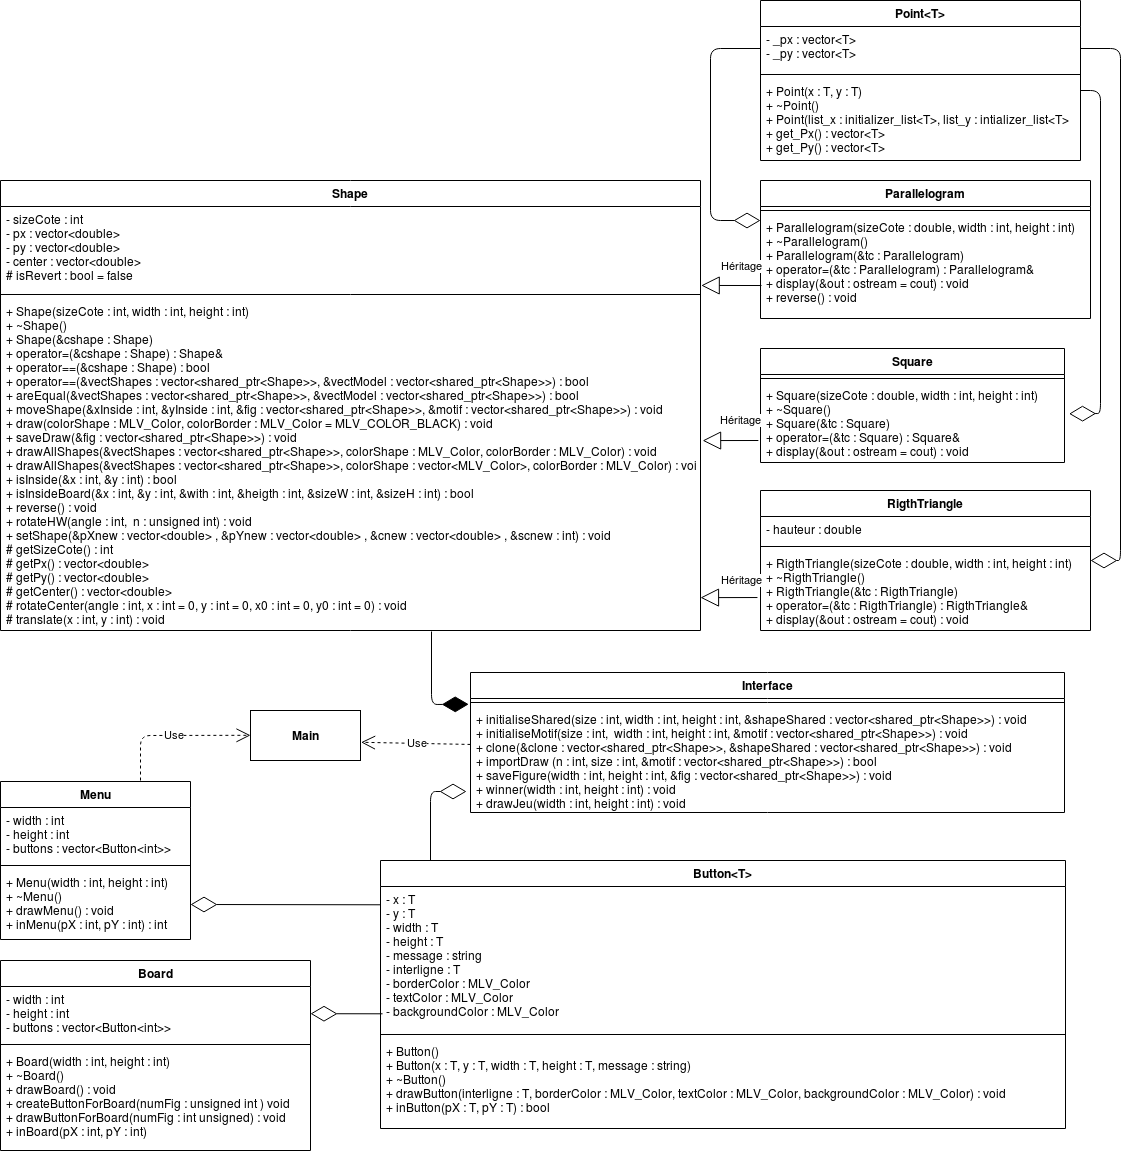

The diagram above was exported from draw.io. Its source (the exported page's mxGraphModel, read from the mxfile embedded in the PNG):
<mxGraphModel dx="2254" dy="3391" grid="1" gridSize="10" guides="1" tooltips="1" connect="1" arrows="1" fold="1" page="1" pageScale="1" pageWidth="1169" pageHeight="827" math="0" shadow="0">
  <root>
    <mxCell id="0" />
    <mxCell id="1" parent="0" />
    <mxCell id="ruAlgniqLTJPygA5N7nR-1" value="Shape" style="swimlane;fontStyle=1;align=center;verticalAlign=top;childLayout=stackLayout;horizontal=1;startSize=26;horizontalStack=0;resizeParent=1;resizeParentMax=0;resizeLast=0;collapsible=1;marginBottom=0;" parent="1" vertex="1">
      <mxGeometry x="20" y="-2280" width="700" height="450" as="geometry" />
    </mxCell>
    <mxCell id="ruAlgniqLTJPygA5N7nR-2" value="- sizeCote : int&#10;- px : vector&lt;double&gt;&#10;- py : vector&lt;double&gt;&#10;- center : vector&lt;double&gt;&#10;# isRevert : bool = false&#10;" style="text;strokeColor=none;fillColor=none;align=left;verticalAlign=top;spacingLeft=4;spacingRight=4;overflow=hidden;rotatable=0;points=[[0,0.5],[1,0.5]];portConstraint=eastwest;" parent="ruAlgniqLTJPygA5N7nR-1" vertex="1">
      <mxGeometry y="26" width="700" height="84" as="geometry" />
    </mxCell>
    <mxCell id="ruAlgniqLTJPygA5N7nR-3" value="" style="line;strokeWidth=1;fillColor=none;align=left;verticalAlign=middle;spacingTop=-1;spacingLeft=3;spacingRight=3;rotatable=0;labelPosition=right;points=[];portConstraint=eastwest;" parent="ruAlgniqLTJPygA5N7nR-1" vertex="1">
      <mxGeometry y="110" width="700" height="8" as="geometry" />
    </mxCell>
    <mxCell id="ruAlgniqLTJPygA5N7nR-4" value="+ Shape(sizeCote : int, width : int, height : int)&#10;+ ~Shape()&#10;+ Shape(&amp;cshape : Shape)&#10;+ operator=(&amp;cshape : Shape) : Shape&amp;&#10;+ operator==(&amp;cshape : Shape) : bool&#10;+ operator==(&amp;vectShapes : vector&lt;shared_ptr&lt;Shape&gt;&gt;, &amp;vectModel : vector&lt;shared_ptr&lt;Shape&gt;&gt;) : bool&#10;+ areEqual(&amp;vectShapes : vector&lt;shared_ptr&lt;Shape&gt;&gt;, &amp;vectModel : vector&lt;shared_ptr&lt;Shape&gt;&gt;) : bool&#10;+ moveShape(&amp;xInside : int, &amp;yInside : int, &amp;fig : vector&lt;shared_ptr&lt;Shape&gt;&gt;, &amp;motif : vector&lt;shared_ptr&lt;Shape&gt;&gt;) : void&#10;+ draw(colorShape : MLV_Color, colorBorder : MLV_Color = MLV_COLOR_BLACK) : void&#10;+ saveDraw(&amp;fig : vector&lt;shared_ptr&lt;Shape&gt;&gt;) : void&#10;+ drawAllShapes(&amp;vectShapes : vector&lt;shared_ptr&lt;Shape&gt;&gt;, colorShape : MLV_Color, colorBorder : MLV_Color) : void&#10;+ drawAllShapes(&amp;vectShapes : vector&lt;shared_ptr&lt;Shape&gt;&gt;, colorShape : vector&lt;MLV_Color&gt;, colorBorder : MLV_Color) : void+ display(&amp;out : ostream = cout) : void&#10;+ isInside(&amp;x : int, &amp;y : int) : bool&#10;+ isInsideBoard(&amp;x : int, &amp;y : int, &amp;with : int, &amp;heigth : int, &amp;sizeW : int, &amp;sizeH : int) : bool&#10;+ reverse() : void&#10;+ rotateHW(angle : int,  n : unsigned int) : void&#10;+ setShape(&amp;pXnew : vector&lt;double&gt; , &amp;pYnew : vector&lt;double&gt; , &amp;cnew : vector&lt;double&gt; , &amp;scnew : int) : void&#10;# getSizeCote() : int&#10;# getPx() : vector&lt;double&gt;&#10;# getPy() : vector&lt;double&gt;&#10;# getCenter() : vector&lt;double&gt;&#10;# rotateCenter(angle : int, x : int = 0, y : int = 0, x0 : int = 0, y0 : int = 0) : void&#10;# translate(x : int, y : int) : void" style="text;strokeColor=none;fillColor=none;align=left;verticalAlign=top;spacingLeft=4;spacingRight=4;overflow=hidden;rotatable=0;points=[[0,0.5],[1,0.5]];portConstraint=eastwest;" parent="ruAlgniqLTJPygA5N7nR-1" vertex="1">
      <mxGeometry y="118" width="700" height="332" as="geometry" />
    </mxCell>
    <mxCell id="ruAlgniqLTJPygA5N7nR-5" value="RigthTriangle" style="swimlane;fontStyle=1;align=center;verticalAlign=top;childLayout=stackLayout;horizontal=1;startSize=26;horizontalStack=0;resizeParent=1;resizeParentMax=0;resizeLast=0;collapsible=1;marginBottom=0;" parent="1" vertex="1">
      <mxGeometry x="780" y="-1970" width="330" height="140" as="geometry" />
    </mxCell>
    <mxCell id="ruAlgniqLTJPygA5N7nR-6" value="- hauteur : double" style="text;strokeColor=none;fillColor=none;align=left;verticalAlign=top;spacingLeft=4;spacingRight=4;overflow=hidden;rotatable=0;points=[[0,0.5],[1,0.5]];portConstraint=eastwest;" parent="ruAlgniqLTJPygA5N7nR-5" vertex="1">
      <mxGeometry y="26" width="330" height="26" as="geometry" />
    </mxCell>
    <mxCell id="ruAlgniqLTJPygA5N7nR-7" value="" style="line;strokeWidth=1;fillColor=none;align=left;verticalAlign=middle;spacingTop=-1;spacingLeft=3;spacingRight=3;rotatable=0;labelPosition=right;points=[];portConstraint=eastwest;" parent="ruAlgniqLTJPygA5N7nR-5" vertex="1">
      <mxGeometry y="52" width="330" height="8" as="geometry" />
    </mxCell>
    <mxCell id="ruAlgniqLTJPygA5N7nR-8" value="+ RigthTriangle(sizeCote : double, width : int, height : int)&#10;+ ~RigthTriangle()&#10;+ RigthTriangle(&amp;tc : RigthTriangle)&#10;+ operator=(&amp;tc : RigthTriangle) : RigthTriangle&amp; &#10;+ display(&amp;out : ostream = cout) : void" style="text;strokeColor=none;fillColor=none;align=left;verticalAlign=top;spacingLeft=4;spacingRight=4;overflow=hidden;rotatable=0;points=[[0,0.5],[1,0.5]];portConstraint=eastwest;" parent="ruAlgniqLTJPygA5N7nR-5" vertex="1">
      <mxGeometry y="60" width="330" height="80" as="geometry" />
    </mxCell>
    <mxCell id="ruAlgniqLTJPygA5N7nR-9" value="Square" style="swimlane;fontStyle=1;align=center;verticalAlign=top;childLayout=stackLayout;horizontal=1;startSize=26;horizontalStack=0;resizeParent=1;resizeParentMax=0;resizeLast=0;collapsible=1;marginBottom=0;" parent="1" vertex="1">
      <mxGeometry x="780" y="-2112" width="304" height="114" as="geometry" />
    </mxCell>
    <mxCell id="ruAlgniqLTJPygA5N7nR-11" value="" style="line;strokeWidth=1;fillColor=none;align=left;verticalAlign=middle;spacingTop=-1;spacingLeft=3;spacingRight=3;rotatable=0;labelPosition=right;points=[];portConstraint=eastwest;" parent="ruAlgniqLTJPygA5N7nR-9" vertex="1">
      <mxGeometry y="26" width="304" height="8" as="geometry" />
    </mxCell>
    <mxCell id="ruAlgniqLTJPygA5N7nR-12" value="+ Square(sizeCote : double, width : int, height : int)&#10;+ ~Square()&#10;+ Square(&amp;tc : Square)&#10;+ operator=(&amp;tc : Square) : Square&amp;&#10;+ display(&amp;out : ostream = cout) : void" style="text;strokeColor=none;fillColor=none;align=left;verticalAlign=top;spacingLeft=4;spacingRight=4;overflow=hidden;rotatable=0;points=[[0,0.5],[1,0.5]];portConstraint=eastwest;" parent="ruAlgniqLTJPygA5N7nR-9" vertex="1">
      <mxGeometry y="34" width="304" height="80" as="geometry" />
    </mxCell>
    <mxCell id="ruAlgniqLTJPygA5N7nR-13" value="Parallelogram" style="swimlane;fontStyle=1;align=center;verticalAlign=top;childLayout=stackLayout;horizontal=1;startSize=26;horizontalStack=0;resizeParent=1;resizeParentMax=0;resizeLast=0;collapsible=1;marginBottom=0;" parent="1" vertex="1">
      <mxGeometry x="780" y="-2280" width="330" height="138" as="geometry" />
    </mxCell>
    <mxCell id="ruAlgniqLTJPygA5N7nR-15" value="" style="line;strokeWidth=1;fillColor=none;align=left;verticalAlign=middle;spacingTop=-1;spacingLeft=3;spacingRight=3;rotatable=0;labelPosition=right;points=[];portConstraint=eastwest;" parent="ruAlgniqLTJPygA5N7nR-13" vertex="1">
      <mxGeometry y="26" width="330" height="8" as="geometry" />
    </mxCell>
    <mxCell id="ruAlgniqLTJPygA5N7nR-16" value="+ Parallelogram(sizeCote : double, width : int, height : int)&#10;+ ~Parallelogram()&#10;+ Parallelogram(&amp;tc : Parallelogram)&#10;+ operator=(&amp;tc : Parallelogram) : Parallelogram&amp;&#10;+ display(&amp;out : ostream = cout) : void&#10;+ reverse() : void" style="text;strokeColor=none;fillColor=none;align=left;verticalAlign=top;spacingLeft=4;spacingRight=4;overflow=hidden;rotatable=0;points=[[0,0.5],[1,0.5]];portConstraint=eastwest;" parent="ruAlgniqLTJPygA5N7nR-13" vertex="1">
      <mxGeometry y="34" width="330" height="104" as="geometry" />
    </mxCell>
    <mxCell id="ruAlgniqLTJPygA5N7nR-17" value="Interface" style="swimlane;fontStyle=1;align=center;verticalAlign=top;childLayout=stackLayout;horizontal=1;startSize=26;horizontalStack=0;resizeParent=1;resizeParentMax=0;resizeLast=0;collapsible=1;marginBottom=0;" parent="1" vertex="1">
      <mxGeometry x="490" y="-1788" width="594" height="140" as="geometry" />
    </mxCell>
    <mxCell id="ruAlgniqLTJPygA5N7nR-19" value="" style="line;strokeWidth=1;fillColor=none;align=left;verticalAlign=middle;spacingTop=-1;spacingLeft=3;spacingRight=3;rotatable=0;labelPosition=right;points=[];portConstraint=eastwest;" parent="ruAlgniqLTJPygA5N7nR-17" vertex="1">
      <mxGeometry y="26" width="594" height="8" as="geometry" />
    </mxCell>
    <mxCell id="ruAlgniqLTJPygA5N7nR-20" value="+ initialiseShared(size : int, width : int, height : int, &amp;shapeShared : vector&lt;shared_ptr&lt;Shape&gt;&gt;) : void&#10;+ initialiseMotif(size : int,  width : int, height : int, &amp;motif : vector&lt;shared_ptr&lt;Shape&gt;&gt;) : void&#10;+ clone(&amp;clone : vector&lt;shared_ptr&lt;Shape&gt;&gt;, &amp;shapeShared : vector&lt;shared_ptr&lt;Shape&gt;&gt;) : void&#10;+ importDraw (n : int, size : int, &amp;motif : vector&lt;shared_ptr&lt;Shape&gt;&gt;) : bool&#10;+ saveFigure(width : int, height : int, &amp;fig : vector&lt;shared_ptr&lt;Shape&gt;&gt;) : void&#10;+ winner(width : int, height : int) : void&#10;+ drawJeu(width : int, height : int) : void" style="text;strokeColor=none;fillColor=none;align=left;verticalAlign=top;spacingLeft=4;spacingRight=4;overflow=hidden;rotatable=0;points=[[0,0.5],[1,0.5]];portConstraint=eastwest;" parent="ruAlgniqLTJPygA5N7nR-17" vertex="1">
      <mxGeometry y="34" width="594" height="106" as="geometry" />
    </mxCell>
    <mxCell id="ruAlgniqLTJPygA5N7nR-21" value="Menu" style="swimlane;fontStyle=1;align=center;verticalAlign=top;childLayout=stackLayout;horizontal=1;startSize=26;horizontalStack=0;resizeParent=1;resizeParentMax=0;resizeLast=0;collapsible=1;marginBottom=0;" parent="1" vertex="1">
      <mxGeometry x="20" y="-1679" width="190" height="158" as="geometry" />
    </mxCell>
    <mxCell id="ruAlgniqLTJPygA5N7nR-22" value="- width : int&#10;- height : int&#10;- buttons : vector&lt;Button&lt;int&gt;&gt;&#10;" style="text;strokeColor=none;fillColor=none;align=left;verticalAlign=top;spacingLeft=4;spacingRight=4;overflow=hidden;rotatable=0;points=[[0,0.5],[1,0.5]];portConstraint=eastwest;" parent="ruAlgniqLTJPygA5N7nR-21" vertex="1">
      <mxGeometry y="26" width="190" height="54" as="geometry" />
    </mxCell>
    <mxCell id="ruAlgniqLTJPygA5N7nR-23" value="" style="line;strokeWidth=1;fillColor=none;align=left;verticalAlign=middle;spacingTop=-1;spacingLeft=3;spacingRight=3;rotatable=0;labelPosition=right;points=[];portConstraint=eastwest;" parent="ruAlgniqLTJPygA5N7nR-21" vertex="1">
      <mxGeometry y="80" width="190" height="8" as="geometry" />
    </mxCell>
    <mxCell id="ruAlgniqLTJPygA5N7nR-24" value="+ Menu(width : int, height : int)&#10;+ ~Menu()&#10;+ drawMenu() : void&#10;+ inMenu(pX : int, pY : int) : int" style="text;strokeColor=none;fillColor=none;align=left;verticalAlign=top;spacingLeft=4;spacingRight=4;overflow=hidden;rotatable=0;points=[[0,0.5],[1,0.5]];portConstraint=eastwest;" parent="ruAlgniqLTJPygA5N7nR-21" vertex="1">
      <mxGeometry y="88" width="190" height="70" as="geometry" />
    </mxCell>
    <mxCell id="ruAlgniqLTJPygA5N7nR-25" value="Button&lt;T&gt;" style="swimlane;fontStyle=1;align=center;verticalAlign=top;childLayout=stackLayout;horizontal=1;startSize=26;horizontalStack=0;resizeParent=1;resizeParentMax=0;resizeLast=0;collapsible=1;marginBottom=0;" parent="1" vertex="1">
      <mxGeometry x="400" y="-1600" width="685" height="268" as="geometry" />
    </mxCell>
    <mxCell id="ruAlgniqLTJPygA5N7nR-26" value="- x : T&#10;- y : T&#10;- width : T&#10;- height : T&#10;- message : string&#10;- interligne : T&#10;- borderColor : MLV_Color&#10;- textColor : MLV_Color&#10;- backgroundColor : MLV_Color" style="text;strokeColor=none;fillColor=none;align=left;verticalAlign=top;spacingLeft=4;spacingRight=4;overflow=hidden;rotatable=0;points=[[0,0.5],[1,0.5]];portConstraint=eastwest;" parent="ruAlgniqLTJPygA5N7nR-25" vertex="1">
      <mxGeometry y="26" width="685" height="144" as="geometry" />
    </mxCell>
    <mxCell id="ruAlgniqLTJPygA5N7nR-27" value="" style="line;strokeWidth=1;fillColor=none;align=left;verticalAlign=middle;spacingTop=-1;spacingLeft=3;spacingRight=3;rotatable=0;labelPosition=right;points=[];portConstraint=eastwest;" parent="ruAlgniqLTJPygA5N7nR-25" vertex="1">
      <mxGeometry y="170" width="685" height="8" as="geometry" />
    </mxCell>
    <mxCell id="ruAlgniqLTJPygA5N7nR-28" value="+ Button()&#10;+ Button(x : T, y : T, width : T, height : T, message : string)&#10;+ ~Button()&#10;+ drawButton(interligne : T, borderColor : MLV_Color, textColor : MLV_Color, backgroundColor : MLV_Color) : void&#10;+ inButton(pX : T, pY : T) : bool" style="text;strokeColor=none;fillColor=none;align=left;verticalAlign=top;spacingLeft=4;spacingRight=4;overflow=hidden;rotatable=0;points=[[0,0.5],[1,0.5]];portConstraint=eastwest;" parent="ruAlgniqLTJPygA5N7nR-25" vertex="1">
      <mxGeometry y="178" width="685" height="90" as="geometry" />
    </mxCell>
    <mxCell id="ruAlgniqLTJPygA5N7nR-29" value="Board" style="swimlane;fontStyle=1;align=center;verticalAlign=top;childLayout=stackLayout;horizontal=1;startSize=26;horizontalStack=0;resizeParent=1;resizeParentMax=0;resizeLast=0;collapsible=1;marginBottom=0;" parent="1" vertex="1">
      <mxGeometry x="20" y="-1500" width="310" height="190" as="geometry" />
    </mxCell>
    <mxCell id="ruAlgniqLTJPygA5N7nR-30" value="- width : int&#10;- height : int&#10;- buttons : vector&lt;Button&lt;int&gt;&gt;&#10;" style="text;strokeColor=none;fillColor=none;align=left;verticalAlign=top;spacingLeft=4;spacingRight=4;overflow=hidden;rotatable=0;points=[[0,0.5],[1,0.5]];portConstraint=eastwest;" parent="ruAlgniqLTJPygA5N7nR-29" vertex="1">
      <mxGeometry y="26" width="310" height="54" as="geometry" />
    </mxCell>
    <mxCell id="ruAlgniqLTJPygA5N7nR-31" value="" style="line;strokeWidth=1;fillColor=none;align=left;verticalAlign=middle;spacingTop=-1;spacingLeft=3;spacingRight=3;rotatable=0;labelPosition=right;points=[];portConstraint=eastwest;" parent="ruAlgniqLTJPygA5N7nR-29" vertex="1">
      <mxGeometry y="80" width="310" height="8" as="geometry" />
    </mxCell>
    <mxCell id="ruAlgniqLTJPygA5N7nR-32" value="+ Board(width : int, height : int)&#10;+ ~Board()&#10;+ drawBoard() : void&#10;+ createButtonForBoard(numFig : unsigned int ) void&#10;+ drawButtonForBoard(numFig : int unsigned) : void&#10;+ inBoard(pX : int, pY : int)" style="text;strokeColor=none;fillColor=none;align=left;verticalAlign=top;spacingLeft=4;spacingRight=4;overflow=hidden;rotatable=0;points=[[0,0.5],[1,0.5]];portConstraint=eastwest;" parent="ruAlgniqLTJPygA5N7nR-29" vertex="1">
      <mxGeometry y="88" width="310" height="102" as="geometry" />
    </mxCell>
    <mxCell id="ruAlgniqLTJPygA5N7nR-38" value="&lt;b&gt;Main&lt;/b&gt;" style="html=1;labelBackgroundColor=#ffffff;fontColor=#000000;" parent="1" vertex="1">
      <mxGeometry x="270" y="-1750" width="110" height="50" as="geometry" />
    </mxCell>
    <mxCell id="ruAlgniqLTJPygA5N7nR-39" value="Héritage" style="endArrow=block;endSize=16;endFill=0;html=1;fontColor=#000000;entryX=1.001;entryY=0.94;entryDx=0;entryDy=0;entryPerimeter=0;exitX=0.003;exitY=0.683;exitDx=0;exitDy=0;exitPerimeter=0;" parent="1" source="ruAlgniqLTJPygA5N7nR-16" target="ruAlgniqLTJPygA5N7nR-2" edge="1">
      <mxGeometry x="-0.3047" y="-19" width="160" relative="1" as="geometry">
        <mxPoint x="700" y="-2220" as="sourcePoint" />
        <mxPoint x="780" y="-2220" as="targetPoint" />
        <mxPoint as="offset" />
      </mxGeometry>
    </mxCell>
    <mxCell id="ruAlgniqLTJPygA5N7nR-40" value="Héritage" style="endArrow=block;endSize=16;endFill=0;html=1;fontColor=#000000;exitX=-0.007;exitY=0.725;exitDx=0;exitDy=0;exitPerimeter=0;entryX=1.003;entryY=0.428;entryDx=0;entryDy=0;entryPerimeter=0;" parent="1" source="ruAlgniqLTJPygA5N7nR-12" target="ruAlgniqLTJPygA5N7nR-4" edge="1">
      <mxGeometry x="-0.3603" y="-20" width="160" relative="1" as="geometry">
        <mxPoint x="700" y="-2055" as="sourcePoint" />
        <mxPoint x="780" y="-2053" as="targetPoint" />
        <mxPoint as="offset" />
      </mxGeometry>
    </mxCell>
    <mxCell id="ruAlgniqLTJPygA5N7nR-42" value="" style="endArrow=diamondThin;endFill=1;endSize=24;html=1;fontColor=#000000;entryX=-0.003;entryY=-0.021;entryDx=0;entryDy=0;entryPerimeter=0;" parent="1" target="ruAlgniqLTJPygA5N7nR-20" edge="1">
      <mxGeometry width="160" relative="1" as="geometry">
        <mxPoint x="451" y="-1829" as="sourcePoint" />
        <mxPoint x="600" y="-1730" as="targetPoint" />
        <Array as="points">
          <mxPoint x="451" y="-1756" />
        </Array>
      </mxGeometry>
    </mxCell>
    <mxCell id="ruAlgniqLTJPygA5N7nR-44" value="" style="endArrow=diamondThin;endFill=0;endSize=24;html=1;fontColor=#000000;entryX=1;entryY=0.5;entryDx=0;entryDy=0;exitX=0;exitY=0.127;exitDx=0;exitDy=0;exitPerimeter=0;" parent="1" source="ruAlgniqLTJPygA5N7nR-26" target="ruAlgniqLTJPygA5N7nR-24" edge="1">
      <mxGeometry width="160" relative="1" as="geometry">
        <mxPoint x="520" y="-1560" as="sourcePoint" />
        <mxPoint x="304.0000000000001" y="-1558.5" as="targetPoint" />
      </mxGeometry>
    </mxCell>
    <mxCell id="ruAlgniqLTJPygA5N7nR-43" value="" style="endArrow=diamondThin;endFill=0;endSize=24;html=1;fontColor=#000000;exitX=0.003;exitY=0.884;exitDx=0;exitDy=0;exitPerimeter=0;" parent="1" source="ruAlgniqLTJPygA5N7nR-26" target="ruAlgniqLTJPygA5N7nR-30" edge="1">
      <mxGeometry width="160" relative="1" as="geometry">
        <mxPoint x="520" y="-1425.5" as="sourcePoint" />
        <mxPoint x="304" y="-1424" as="targetPoint" />
      </mxGeometry>
    </mxCell>
    <mxCell id="ruAlgniqLTJPygA5N7nR-45" value="" style="endArrow=diamondThin;endFill=0;endSize=24;html=1;fontColor=#000000;" parent="1" edge="1">
      <mxGeometry width="160" relative="1" as="geometry">
        <mxPoint x="450" y="-1600" as="sourcePoint" />
        <mxPoint x="486" y="-1669" as="targetPoint" />
        <Array as="points">
          <mxPoint x="450" y="-1669" />
        </Array>
      </mxGeometry>
    </mxCell>
    <mxCell id="ruAlgniqLTJPygA5N7nR-41" value="Héritage" style="endArrow=block;endSize=16;endFill=0;html=1;fontColor=#000000;entryX=1;entryY=0.901;entryDx=0;entryDy=0;exitX=-0.01;exitY=0.588;exitDx=0;exitDy=0;exitPerimeter=0;entryPerimeter=0;" parent="1" edge="1">
      <mxGeometry x="-0.4055" y="-17" width="160" relative="1" as="geometry">
        <mxPoint x="776.96" y="-1862.96" as="sourcePoint" />
        <mxPoint x="720" y="-1862.868" as="targetPoint" />
        <mxPoint as="offset" />
      </mxGeometry>
    </mxCell>
    <mxCell id="ofo2oSK18OoRucwqRUVo-1" value="Use" style="endArrow=open;endSize=12;dashed=1;html=1;" edge="1" parent="1">
      <mxGeometry width="160" relative="1" as="geometry">
        <mxPoint x="160" y="-1680" as="sourcePoint" />
        <mxPoint x="270" y="-1725.2" as="targetPoint" />
        <Array as="points">
          <mxPoint x="160" y="-1725" />
        </Array>
      </mxGeometry>
    </mxCell>
    <mxCell id="ofo2oSK18OoRucwqRUVo-2" value="Use" style="endArrow=open;endSize=12;dashed=1;html=1;entryX=1.005;entryY=0.636;entryDx=0;entryDy=0;entryPerimeter=0;exitX=0;exitY=0.358;exitDx=0;exitDy=0;exitPerimeter=0;" edge="1" parent="1" source="ruAlgniqLTJPygA5N7nR-20" target="ruAlgniqLTJPygA5N7nR-38">
      <mxGeometry width="160" relative="1" as="geometry">
        <mxPoint x="290" y="-1750.4" as="sourcePoint" />
        <mxPoint x="450" y="-1750.4" as="targetPoint" />
      </mxGeometry>
    </mxCell>
    <mxCell id="ofo2oSK18OoRucwqRUVo-3" value="Point&lt;T&gt;" style="swimlane;fontStyle=1;align=center;verticalAlign=top;childLayout=stackLayout;horizontal=1;startSize=26;horizontalStack=0;resizeParent=1;resizeParentMax=0;resizeLast=0;collapsible=1;marginBottom=0;" vertex="1" parent="1">
      <mxGeometry x="780" y="-2460" width="320" height="160" as="geometry" />
    </mxCell>
    <mxCell id="ofo2oSK18OoRucwqRUVo-4" value="- _px : vector&lt;T&gt;&#10;- _py : vector&lt;T&gt;" style="text;strokeColor=none;fillColor=none;align=left;verticalAlign=top;spacingLeft=4;spacingRight=4;overflow=hidden;rotatable=0;points=[[0,0.5],[1,0.5]];portConstraint=eastwest;" vertex="1" parent="ofo2oSK18OoRucwqRUVo-3">
      <mxGeometry y="26" width="320" height="44" as="geometry" />
    </mxCell>
    <mxCell id="ofo2oSK18OoRucwqRUVo-5" value="" style="line;strokeWidth=1;fillColor=none;align=left;verticalAlign=middle;spacingTop=-1;spacingLeft=3;spacingRight=3;rotatable=0;labelPosition=right;points=[];portConstraint=eastwest;" vertex="1" parent="ofo2oSK18OoRucwqRUVo-3">
      <mxGeometry y="70" width="320" height="8" as="geometry" />
    </mxCell>
    <mxCell id="ofo2oSK18OoRucwqRUVo-6" value="+ Point(x : T, y : T)&#10;+ ~Point()&#10;+ Point(list_x : initializer_list&lt;T&gt;, list_y : intializer_list&lt;T&gt;&#10;+ get_Px() : vector&lt;T&gt;&#10;+ get_Py() : vector&lt;T&gt;&#10;&#10;" style="text;strokeColor=none;fillColor=none;align=left;verticalAlign=top;spacingLeft=4;spacingRight=4;overflow=hidden;rotatable=0;points=[[0,0.5],[1,0.5]];portConstraint=eastwest;" vertex="1" parent="ofo2oSK18OoRucwqRUVo-3">
      <mxGeometry y="78" width="320" height="82" as="geometry" />
    </mxCell>
    <mxCell id="ofo2oSK18OoRucwqRUVo-7" value="" style="endArrow=diamondThin;endFill=0;endSize=24;html=1;exitX=0;exitY=0.5;exitDx=0;exitDy=0;entryX=0;entryY=0.058;entryDx=0;entryDy=0;entryPerimeter=0;" edge="1" parent="1" source="ofo2oSK18OoRucwqRUVo-4" target="ruAlgniqLTJPygA5N7nR-16">
      <mxGeometry width="160" relative="1" as="geometry">
        <mxPoint x="590" y="-2377.5" as="sourcePoint" />
        <mxPoint x="760" y="-2240" as="targetPoint" />
        <Array as="points">
          <mxPoint x="730" y="-2412" />
          <mxPoint x="730" y="-2240" />
        </Array>
      </mxGeometry>
    </mxCell>
    <mxCell id="ofo2oSK18OoRucwqRUVo-9" value="" style="endArrow=diamondThin;endFill=0;endSize=24;html=1;entryX=1.015;entryY=0.391;entryDx=0;entryDy=0;entryPerimeter=0;" edge="1" parent="1" target="ruAlgniqLTJPygA5N7nR-12">
      <mxGeometry width="160" relative="1" as="geometry">
        <mxPoint x="1100" y="-2370" as="sourcePoint" />
        <mxPoint x="1260" y="-2370" as="targetPoint" />
        <Array as="points">
          <mxPoint x="1120" y="-2370" />
          <mxPoint x="1120" y="-2047" />
        </Array>
      </mxGeometry>
    </mxCell>
    <mxCell id="ofo2oSK18OoRucwqRUVo-10" value="" style="endArrow=diamondThin;endFill=0;endSize=24;html=1;exitX=1;exitY=0.5;exitDx=0;exitDy=0;entryX=1;entryY=0.5;entryDx=0;entryDy=0;" edge="1" parent="1" source="ofo2oSK18OoRucwqRUVo-4" target="ruAlgniqLTJPygA5N7nR-5">
      <mxGeometry width="160" relative="1" as="geometry">
        <mxPoint x="1130" y="-2430" as="sourcePoint" />
        <mxPoint x="1140" y="-1920" as="targetPoint" />
        <Array as="points">
          <mxPoint x="1140" y="-2412" />
          <mxPoint x="1140" y="-1900" />
        </Array>
      </mxGeometry>
    </mxCell>
  </root>
</mxGraphModel>